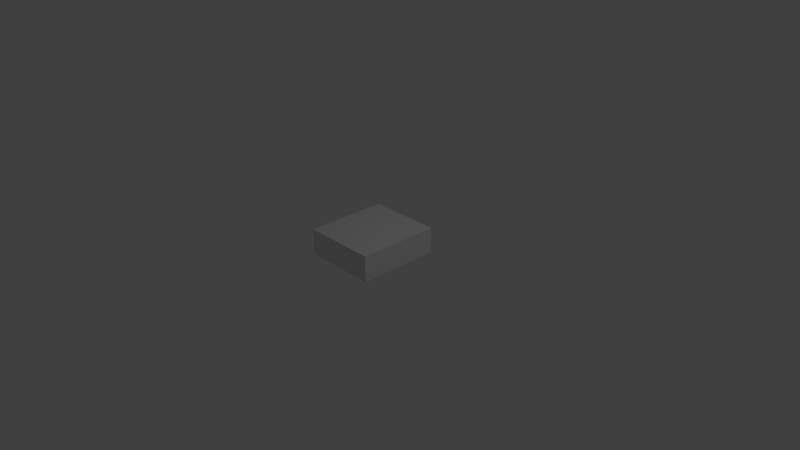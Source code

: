 # Source: 1.blend  (saved by Blender 2.79.0; exported with 4.5.12 LTS)
import bpy
from mathutils import Matrix  # noqa: F401  (used for matrix-valued properties, if any)

bpy.ops.wm.read_factory_settings(use_empty=True)
scene = bpy.context.scene
scene.name = 'Scene'

# ---- collections
col_collection_1 = bpy.data.collections.new('Collection 1'); scene.collection.children.link(col_collection_1)

# ---- materials (node trees are filled in below, after node groups)
mat_material_001 = bpy.data.materials.new('Material.001')
mat_material_001.alpha_threshold = 0.0
mat_material_001.use_transparent_shadow = False
mat_material_001.roughness = 0.5
mat_material_001.specular_intensity = 1.0

# ---- material node trees

# ---- world
world_world = bpy.data.worlds.new('World'); scene.world = world_world
world_world.color = (0.05088, 0.05088, 0.05088)
world_world.use_sun_shadow = False
world_world.sun_shadow_jitter_overblur = 0.0
world_world.cycles.sampling_method = 'MANUAL'

# ---- cameras
cam_camera = bpy.data.cameras.new('Camera')
cam_camera.clip_end = 100.0
cam_camera.lens = 35.0
cam_camera.sensor_width = 32.0
cam_camera.sensor_height = 18.0
cam_camera.ortho_scale = 7.314
cam_camera.dof.focus_distance = 0.0
cam_camera.dof.aperture_fstop = 128.0

# ---- lights
light_lamp = bpy.data.lights.new('Lamp', 'POINT')
light_lamp.transmission_factor = 0.0
light_lamp.cutoff_distance = 30.0
light_lamp.energy = 100.0
light_lamp.shadow_buffer_clip_start = 1.001
light_lamp.shadow_soft_size = 0.1
light_lamp.shadow_maximum_resolution = 0.006
light_lamp.use_absolute_resolution = True

# ---- meshes
me_cube_001 = bpy.data.meshes.new('Cube.001')
me_cube_001.from_pydata([(-0.5, -0.5, -0.5), (-0.5, -0.5, -0.1486), (-0.5, 0.6187, -0.5), (-0.5, 0.6187, -0.1486), (0.5, -0.5, -0.5), (0.5, -0.5, -0.1486), (0.5, 0.6187, -0.5), (0.5, 0.6187, -0.1486)], [], [(0, 1, 3, 2), (2, 3, 7, 6), (6, 7, 5, 4), (4, 5, 1, 0), (2, 6, 4, 0), (7, 3, 1, 5)])
_uv = me_cube_001.uv_layers.new(name='UVMap')
_uv.uv.foreach_set('vector', [0.6653, 0.002209, 0.8223, 0.002029, 0.8229, 0.5016, 0.6659, 0.5018, 0.5514, 0.8282, 0.5514, 0.6712, 0.998, 0.6712, 0.998, 0.8282, 0.9922, 0.5035, 0.8352, 0.5036, 0.8346, 0.00404, 0.9916, 0.003859, 0.9999, 0.8325, 0.9999, 0.9895, 0.5534, 0.9895, 0.5534, 0.8325, 0.4998, 0.4472, 0.4998, 0.8938, 0.0002034, 0.8938, 0.0002034, 0.4472, 0.4998, 0.0002034, 0.4998, 0.4468, 0.0002034, 0.4468, 0.0002034, 0.0002035])
me_cube_001.materials.append(mat_material_001)
me_cube_001.use_remesh_preserve_volume = False
me_cube_001.use_remesh_preserve_attributes = False
me_cube_001.use_mirror_vertex_groups = False
me_cube_001.update()

# ---- objects
ob_cube = bpy.data.objects.new('Cube', me_cube_001)
ob_lamp = bpy.data.objects.new('Lamp', light_lamp)
ob_camera = bpy.data.objects.new('Camera', cam_camera)

# ---- transforms, parenting, visibility, modifiers, constraints
ob_cube.location = (0.0, 0.0, 0.4894)
ob_cube.lineart.crease_threshold = 0.0
ob_lamp.location = (4.076, 1.005, 5.904)
ob_lamp.rotation_euler = (0.6503, 0.05522, 1.866)
ob_lamp.lock_rotations_4d = False
ob_lamp.empty_display_type = 'ARROWS'
ob_lamp.color = (0.0, 0.0, 0.0, 0.0)
ob_lamp.lineart.crease_threshold = 0.0
ob_camera.location = (7.481, -6.508, 5.344)
ob_camera.rotation_euler = (1.109, 0.0, 0.8149)
ob_camera.lock_rotations_4d = False
ob_camera.empty_display_type = 'ARROWS'
ob_camera.color = (0.0, 0.0, 0.0, 0.0)
ob_camera.display_type = 'WIRE'
ob_camera.lineart.crease_threshold = 0.0

# ---- collection membership
col_collection_1.objects.link(ob_cube)
col_collection_1.objects.link(ob_lamp)
col_collection_1.objects.link(ob_camera)

# ---- scene / render settings (as saved in the file)
scene.camera = ob_camera
scene.frame_start = 1; scene.frame_end = 250; scene.frame_set(1)
scene.render.engine = 'BLENDER_EEVEE_NEXT'
scene.render.resolution_percentage = 50
scene.render.dither_intensity = 0.0
scene.cycles.use_denoising = False
scene.cycles.samples = 128
scene.cycles.sampling_pattern = 'TABULATED_SOBOL'
scene.cycles.use_adaptive_sampling = False
scene.cycles.use_light_tree = False
scene.cycles.blur_glossy = 0.0
scene.cycles.sample_clamp_indirect = 0.0
scene.view_settings.view_transform = 'Standard'
bpy.context.view_layer.update()
